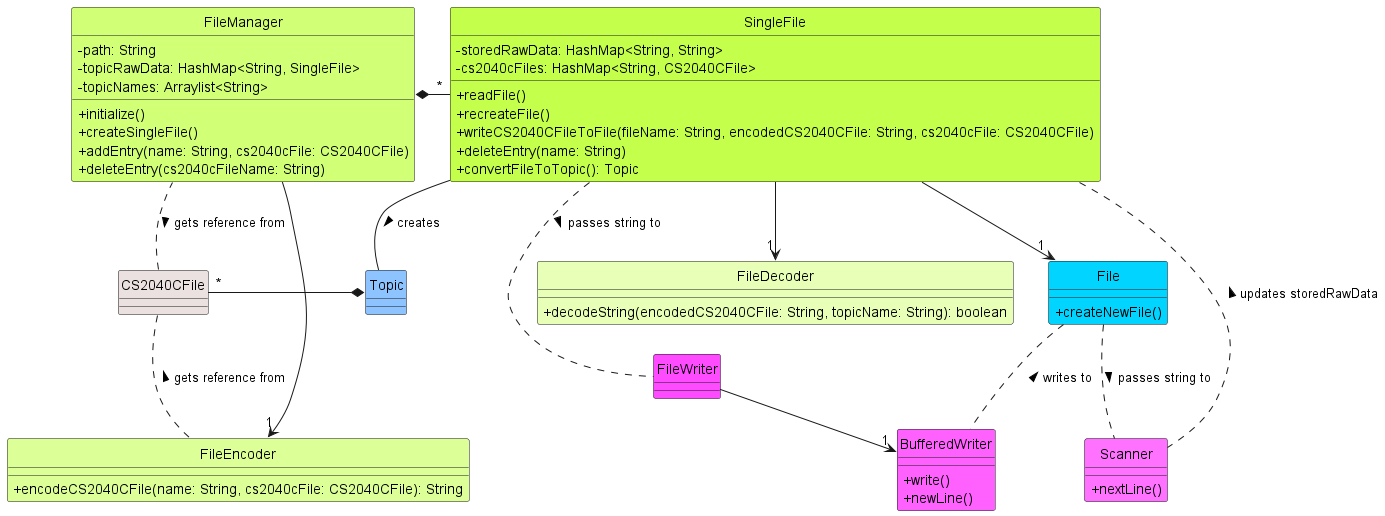

The diagram above was rendered by PlantUML. Its source (embedded in the PNG):
@startuml
skinparam classAttributeIconSize 0
!include ../../style.iuml

class FileManager FileManager_STYLE {
-path: String
-topicRawData: HashMap<String, SingleFile>
-topicNames: Arraylist<String>
+initialize()
+createSingleFile()
+addEntry(name: String, cs2040cFile: CS2040CFile)
+deleteEntry(cs2040cFileName: String)
}

class SingleFile SingleFile_STYLE {
-storedRawData: HashMap<String, String>
-cs2040cFiles: HashMap<String, CS2040CFile>
+readFile()
+recreateFile()
+writeCS2040CFileToFile(fileName: String, encodedCS2040CFile: String, cs2040cFile: CS2040CFile)
+deleteEntry(name: String)
+convertFileToTopic(): Topic
}

class FileDecoder FileDecoder_STYLE {
+decodeString(encodedCS2040CFile: String, topicName: String): boolean
}

class FileEncoder FileEncoder_STYLE {
+encodeCS2040CFile(name: String, cs2040cFile: CS2040CFile): String
}

class File File_STYLE {
+createNewFile()
}

class Topic Topic_STYLE {
}

class CS2040CFile CS2040CFile_STYLE {
}

class Scanner Scanner_STYLE {
+nextLine()
}

class FileWriter FileWriter_STYLE {
}

class BufferedWriter BufferedWriter_STYLE {
+write()
+newLine()
}

FileManager --> "1" FileEncoder
FileManager *- "*" SingleFile
SingleFile --> "1" FileDecoder
SingleFile --> "1" File
SingleFile -- Topic : creates >
SingleFile .. FileWriter : passes string to >
FileWriter -> "1" BufferedWriter
File .. BufferedWriter : writes to <
SingleFile .. Scanner : updates storedRawData <
File .. Scanner : passes string to >
CS2040CFile .. FileManager : gets reference from <
CS2040CFile .. FileEncoder : gets reference from <
Topic *- "*" CS2040CFile

hide circle
@enduml